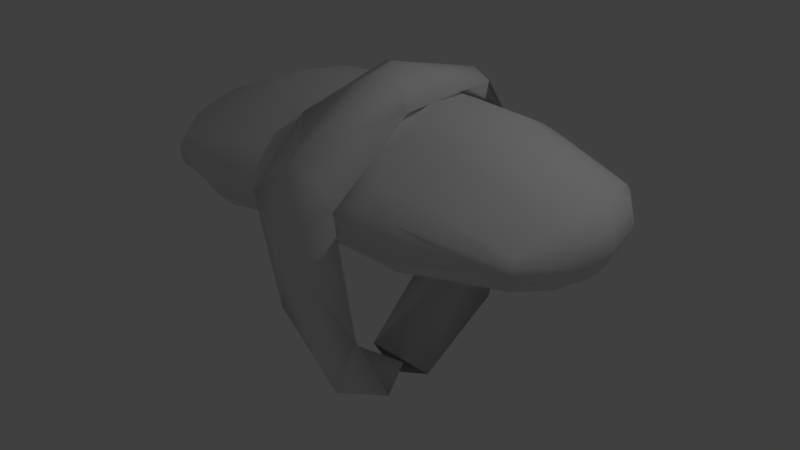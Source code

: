 # Source: nigiri.blend  (saved by Blender 2.79.0; exported with 4.5.12 LTS)
import bpy
from mathutils import Matrix  # noqa: F401  (used for matrix-valued properties, if any)

bpy.ops.wm.read_factory_settings(use_empty=True)
scene = bpy.context.scene
scene.name = 'Scene'

# ---- collections
col_collection_1 = bpy.data.collections.new('Collection 1'); scene.collection.children.link(col_collection_1)

# ---- world
world_world = bpy.data.worlds.new('World'); scene.world = world_world
world_world.color = (0.05088, 0.05088, 0.05088)
world_world.use_sun_shadow = False
world_world.sun_shadow_jitter_overblur = 0.0
world_world.cycles.sampling_method = 'MANUAL'

# ---- lights
light_lamp = bpy.data.lights.new('Lamp', 'POINT')
light_lamp.transmission_factor = 0.0
light_lamp.cutoff_distance = 30.0
light_lamp.energy = 100.0
light_lamp.shadow_buffer_clip_start = 1.001
light_lamp.shadow_soft_size = 0.1
light_lamp.shadow_maximum_resolution = 0.006
light_lamp.use_absolute_resolution = True

# ---- meshes
me_cunurbspath = bpy.data.meshes.new('CUNurbsPath')
me_cunurbspath.from_pydata([(-1.439, 0.9461, -1.711), (-0.6691, 0.9707, -1.815), (-1.18, 1.022, -2.031), (-1.18, 1.944, -1.191), (-1.713, 2.075, -1.333), (-0.6505, 2.067, -1.299), (-1.18, 2.522, -1.108), (-0.6632, 2.752, 0.1931), (-1.18, 2.516, 0.5324), (-1.689, 2.711, 0.055), (-1.18, 2.885, 0.3611), (-1.702, 2.4, 0.974), (-1.18, 2.365, 1.283), (-0.6628, 1.934, 1.356), (-1.18, 1.448, 1.274), (-1.697, 1.491, 1.465), (-1.18, 1.012, 1.693), (-0.6649, 0.6028, 1.388), (-1.18, 0.2585, 1.066), (-1.695, 0.2234, 1.258), (-1.18, -0.3984, 1.104), (-0.6581, -0.481, 0.7431), (-1.701, -0.4889, 0.658), (-1.18, -0.2954, 0.5802), (-1.18, -0.6956, 0.3414), (-1.18, 0.2465, -1.472), (-0.6634, -0.1967, -0.7996), (-1.696, -0.1967, -0.7996), (-1.18, 0.0389, -1.787), (-0.6564, 0.293, -1.726), (-1.703, 0.293, -1.726), (-1.18, 0.9119, -1.999), (-0.9218, 0.8567, -1.707), (-1.695, 0.8747, -1.801)], [], [(1, 3, 0), (4, 2, 0), (2, 5, 1), (7, 3, 5), (10, 7, 6), (9, 10, 6), (9, 4, 3, 8), (11, 10, 9), (12, 7, 10), (11, 12, 10), (13, 8, 7), (16, 13, 12), (15, 16, 12), (17, 14, 13), (20, 21, 17), (22, 20, 19), (23, 22, 18), (21, 23, 18), (28, 29, 26), (30, 28, 27), (31, 29, 28), (30, 31, 28), (32, 25, 29), (3, 4, 0), (1, 5, 3), (2, 6, 5), (4, 6, 2), (6, 7, 5), (15, 11, 8, 14), (7, 8, 3), (4, 9, 6), (8, 11, 9), (12, 13, 7), (19, 15, 14, 18), (13, 14, 8), (11, 15, 12), (16, 17, 13), (27, 22, 23, 25), (17, 18, 14), (15, 19, 16), (16, 20, 17), (19, 20, 16), (17, 21, 18), (18, 22, 19), (20, 24, 21), (22, 24, 20), (23, 21, 26, 25), (33, 30, 25, 32), (24, 26, 21), (22, 27, 24), (24, 28, 26), (27, 28, 24), (25, 30, 27), (26, 29, 25), (31, 32, 29), (30, 33, 31)])
me_cunurbspath.polygons.foreach_set('use_smooth', [True] * 56)
_uv = me_cunurbspath.uv_layers.new(name='UVMap')
_uv.uv.foreach_set('vector', [0.003627, 0.1266, 0.03748, 0.3284, 3.321e-05, 0.1403, 0.03194, 0.3368, 3.321e-05, 3.321e-05, 3.321e-05, 0.1403, 3.321e-05, 3.321e-05, 0.0397, 0.3272, 0.003627, 0.1266, 0.06469, 0.6233, 0.03748, 0.3284, 0.0397, 0.3272, 0.06183, 0.6452, 0.06469, 0.6233, 0.04415, 0.4153, 0.07045, 0.6044, 0.06183, 0.6452, 0.04415, 0.4153, 0.07045, 0.6044, 0.03194, 0.3368, 0.03748, 0.3284, 0.08222, 0.6796, 0.08366, 0.7377, 0.06183, 0.6452, 0.07045, 0.6044, 0.07739, 0.7701, 0.06469, 0.6233, 0.06183, 0.6452, 0.08366, 0.7377, 0.07739, 0.7701, 0.06183, 0.6452, 0.09408, 0.8268, 0.08222, 0.6796, 0.06469, 0.6233, 0.1103, 1.0, 0.09408, 0.8268, 0.07739, 0.7701, 0.09438, 0.8897, 0.1103, 1.0, 0.07739, 0.7701, 0.1031, 0.9583, 0.09544, 0.8712, 0.09408, 0.8268, 0.105, 0.953, 0.1044, 0.9537, 0.1031, 0.9583, 0.1046, 0.9543, 0.105, 0.953, 0.1077, 0.9595, 0.1042, 0.954, 0.1046, 0.9543, 0.1027, 0.9542, 0.1044, 0.9537, 0.1042, 0.954, 0.1027, 0.9542, 0.1044, 0.954, 0.1044, 0.954, 0.1044, 0.954, 0.1044, 0.954, 0.1044, 0.954, 0.1044, 0.954, 0.1044, 0.954, 0.1044, 0.954, 0.1044, 0.954, 0.1044, 0.954, 0.1044, 0.954, 0.1044, 0.954, 0.1044, 0.954, 0.1044, 0.954, 0.1044, 0.954, 0.03748, 0.3284, 0.03194, 0.3368, 3.321e-05, 0.1403, 0.003627, 0.1266, 0.0397, 0.3272, 0.03748, 0.3284, 3.321e-05, 3.321e-05, 0.04415, 0.4153, 0.0397, 0.3272, 0.03194, 0.3368, 0.04415, 0.4153, 3.321e-05, 3.321e-05, 0.04415, 0.4153, 0.06469, 0.6233, 0.0397, 0.3272, 0.09438, 0.8897, 0.08366, 0.7377, 0.08222, 0.6796, 0.09544, 0.8712, 0.06469, 0.6233, 0.08222, 0.6796, 0.03748, 0.3284, 0.03194, 0.3368, 0.07045, 0.6044, 0.04415, 0.4153, 0.08222, 0.6796, 0.08366, 0.7377, 0.07045, 0.6044, 0.07739, 0.7701, 0.09408, 0.8268, 0.06469, 0.6233, 0.1077, 0.9595, 0.09438, 0.8897, 0.09544, 0.8712, 0.1027, 0.9542, 0.09408, 0.8268, 0.09544, 0.8712, 0.08222, 0.6796, 0.08366, 0.7377, 0.09438, 0.8897, 0.07739, 0.7701, 0.1103, 1.0, 0.1031, 0.9583, 0.09408, 0.8268, 0.1044, 0.954, 0.1046, 0.9543, 0.1042, 0.954, 0.1044, 0.954, 0.1031, 0.9583, 0.1027, 0.9542, 0.09544, 0.8712, 0.09438, 0.8897, 0.1077, 0.9595, 0.1103, 1.0, 0.1103, 1.0, 0.105, 0.953, 0.1031, 0.9583, 0.1077, 0.9595, 0.105, 0.953, 0.1103, 1.0, 0.1031, 0.9583, 0.1044, 0.9537, 0.1027, 0.9542, 0.1027, 0.9542, 0.1046, 0.9543, 0.1077, 0.9595, 0.105, 0.953, 0.1045, 0.9539, 0.1044, 0.9537, 0.1046, 0.9543, 0.1045, 0.9539, 0.105, 0.953, 0.1042, 0.954, 0.1044, 0.9537, 0.1044, 0.954, 0.1044, 0.954, 0.1044, 0.954, 0.1044, 0.954, 0.1044, 0.954, 0.1044, 0.954, 0.1045, 0.9539, 0.1044, 0.954, 0.1044, 0.9537, 0.1046, 0.9543, 0.1044, 0.954, 0.1045, 0.9539, 0.1045, 0.9539, 0.1044, 0.954, 0.1044, 0.954, 0.1044, 0.954, 0.1044, 0.954, 0.1045, 0.9539, 0.1044, 0.954, 0.1044, 0.954, 0.1044, 0.954, 0.1044, 0.954, 0.1044, 0.954, 0.1044, 0.954, 0.1044, 0.954, 0.1044, 0.954, 0.1044, 0.954, 0.1044, 0.954, 0.1044, 0.954, 0.1044, 0.954])
me_cunurbspath.use_remesh_preserve_volume = False
me_cunurbspath.use_remesh_preserve_attributes = False
me_cunurbspath.use_mirror_vertex_groups = False
me_cunurbspath.auto_texspace = False
me_cunurbspath.update()
me_cube = bpy.data.meshes.new('Cube')
me_cube.from_pydata([(-2.094, -1.0, 0.8118), (-2.094, -1.0, 1.146), (-2.094, 1.0, 0.8118), (-2.094, 1.0, 1.146), (2.205, -1.0, 0.8118), (2.205, -1.0, 1.146), (2.205, 1.0, 0.8118), (2.205, 1.0, 1.146), (-2.319, 0.0, 0.5871), (-2.131, -1.038, 0.9791), (-2.319, 0.0, 1.371), (-2.131, 1.038, 0.9791), (0.05584, 0.9944, 0.8904), (0.05584, 0.9944, 1.63), (2.243, 1.038, 0.9791), (2.43, 0.0, 0.5871), (2.43, 9.313e-10, 1.371), (2.243, -1.038, 0.9791), (0.05584, -0.9923, 0.8904), (0.05584, -0.9923, 1.458), (0.05584, -1.49e-08, 1.924), (0.05584, -1.453, 0.9791), (2.673, 4.441e-16, 0.9791), (0.05584, 1.455, 0.9791), (-2.561, 0.0, 0.9791), (-2.25, -0.5169, 0.6682), (-2.126, -1.033, 1.069), (-2.251, 0.524, 1.321), (-2.124, 1.029, 0.8907), (-1.014, 1.074, 0.7236), (1.154, 1.073, 1.492), (2.235, 1.029, 0.8907), (2.362, 0.5169, 0.6682), (2.358, -0.5219, 1.316), (2.236, -1.029, 0.8905), (1.126, -1.073, 0.7236), (-1.033, -1.066, 1.401), (-2.25, 0.5169, 0.6682), (-2.124, -1.029, 0.8905), (-2.246, -0.5219, 1.316), (-2.126, 1.033, 1.069), (1.126, 1.074, 0.7236), (-1.042, 1.073, 1.492), (2.237, 1.033, 1.069), (2.362, -0.5169, 0.6682), (2.362, 0.524, 1.321), (2.237, -1.033, 1.069), (-1.014, -1.073, 0.7236), (1.145, -1.066, 1.401), (0.05584, -0.5303, 1.764), (0.05584, 0.5215, 1.859), (1.289, -0.005457, 1.846), (-1.177, -0.005457, 1.846), (-1.078, -1.46, 0.9477), (1.19, -1.46, 0.9477), (0.05584, -1.234, 0.8739), (0.05584, -1.297, 1.29), (2.561, -0.5615, 0.9728), (2.562, 0.5618, 0.9708), (2.576, 5.006e-10, 0.768), (2.597, -0.0004453, 1.203), (1.189, 1.455, 0.9399), (-1.078, 1.455, 0.9399), (0.05584, 1.236, 0.878), (0.05584, 1.327, 1.377), (-2.45, 0.5618, 0.9708), (-2.449, -0.5615, 0.9728), (-2.464, -2.503e-10, 0.768), (-2.485, -0.0004453, 1.203), (-2.394, -0.5535, 1.181), (-2.373, -0.5445, 0.796), (-2.372, 0.5442, 0.7955), (-1.069, 1.353, 1.302), (-1.05, 1.291, 0.7707), (1.161, 1.291, 0.7707), (2.51, 0.5546, 1.182), (2.484, 0.5442, 0.7955), (2.484, -0.5445, 0.796), (1.175, -1.334, 1.263), (1.162, -1.295, 0.7689), (-1.05, -1.295, 0.7689), (-1.137, 0.5649, 1.753), (1.249, 0.5649, 1.753), (1.241, -0.5699, 1.697), (-1.129, -0.5699, 1.697), (-1.064, -1.334, 1.263), (2.505, -0.5535, 1.181), (1.181, 1.353, 1.302), (-2.398, 0.5546, 1.182)], [], [(88, 27, 3, 40), (87, 30, 7, 43), (86, 33, 5, 46), (85, 36, 1, 26), (84, 39, 1, 36), (83, 49, 19, 48), (82, 50, 20, 51), (81, 27, 10, 52), (80, 53, 9, 38), (79, 54, 21, 55), (78, 48, 19, 56), (77, 57, 17, 34), (76, 58, 22, 59), (75, 45, 16, 60), (74, 61, 14, 31), (73, 62, 23, 63), (72, 42, 13, 64), (71, 65, 11, 28), (70, 66, 24, 67), (69, 39, 10, 68), (66, 69, 68, 24), (9, 26, 69, 66), (26, 1, 39, 69), (25, 70, 67, 8), (0, 38, 70, 25), (38, 9, 66, 70), (37, 71, 28, 2), (8, 67, 71, 37), (67, 24, 65, 71), (62, 72, 64, 23), (11, 40, 72, 62), (40, 3, 42, 72), (29, 73, 63, 12), (2, 28, 73, 29), (28, 11, 62, 73), (41, 74, 31, 6), (12, 63, 74, 41), (63, 23, 61, 74), (58, 75, 60, 22), (14, 43, 75, 58), (43, 7, 45, 75), (32, 76, 59, 15), (6, 31, 76, 32), (31, 14, 58, 76), (44, 77, 34, 4), (15, 59, 77, 44), (59, 22, 57, 77), (54, 78, 56, 21), (17, 46, 78, 54), (46, 5, 48, 78), (35, 79, 55, 18), (4, 34, 79, 35), (34, 17, 54, 79), (47, 80, 38, 0), (18, 55, 80, 47), (55, 21, 53, 80), (50, 81, 52, 20), (13, 42, 81, 50), (42, 3, 27, 81), (45, 82, 51, 16), (7, 30, 82, 45), (30, 13, 50, 82), (33, 83, 48, 5), (16, 51, 83, 33), (51, 20, 49, 83), (49, 84, 36, 19), (20, 52, 84, 49), (52, 10, 39, 84), (53, 85, 26, 9), (21, 56, 85, 53), (56, 19, 36, 85), (57, 86, 46, 17), (22, 60, 86, 57), (60, 16, 33, 86), (61, 87, 43, 14), (23, 64, 87, 61), (64, 13, 30, 87), (65, 88, 40, 11), (24, 68, 88, 65), (68, 10, 27, 88)])
me_cube.polygons.foreach_set('use_smooth', [True] * 80)
_uv = me_cube.uv_layers.new(name='UVMap')
_uv.uv.foreach_set('vector', [0.1189, 0.3882, 0.1487, 0.3884, 0.1403, 0.4635, 0.1281, 0.4706, 0.6261, 0.6496, 0.6259, 0.5975, 0.7901, 0.6203, 0.7977, 0.6322, 0.8805, 0.4079, 0.8511, 0.4079, 0.859, 0.3334, 0.8711, 0.3262, 0.372, 0.1453, 0.3728, 0.1922, 0.2098, 0.1767, 0.2024, 0.1648, 0.3491, 0.2757, 0.1829, 0.2466, 0.2098, 0.1767, 0.3728, 0.1922, 0.6899, 0.3579, 0.52, 0.3149, 0.5406, 0.2294, 0.7069, 0.2729, 0.6499, 0.5167, 0.4819, 0.4726, 0.5004, 0.3961, 0.6722, 0.4385, 0.3123, 0.4352, 0.1487, 0.3884, 0.1607, 0.3162, 0.3281, 0.3554, 0.3599, 0.04621, 0.3666, 0.09059, 0.1944, 0.152, 0.1861, 0.1385, 0.785, 0.1488, 0.7588, 0.1852, 0.5708, 0.1042, 0.5825, 0.05578, 0.7291, 0.2315, 0.7069, 0.2729, 0.5406, 0.2294, 0.5548, 0.1707, 0.9491, 0.3989, 0.9152, 0.4057, 0.884, 0.3184, 0.8975, 0.3102, 0.9007, 0.6023, 0.8735, 0.581, 0.9077, 0.4964, 0.9508, 0.5067, 0.8434, 0.5631, 0.8169, 0.5497, 0.8391, 0.4799, 0.8722, 0.4879, 0.6398, 0.7543, 0.6324, 0.7107, 0.8058, 0.6451, 0.8143, 0.6586, 0.2129, 0.6512, 0.2394, 0.6158, 0.427, 0.7003, 0.4153, 0.7484, 0.2729, 0.5644, 0.2968, 0.5181, 0.4626, 0.5528, 0.4461, 0.621, 0.05006, 0.3969, 0.08396, 0.3904, 0.115, 0.4784, 0.1013, 0.4865, 0.09983, 0.1939, 0.1269, 0.2154, 0.09217, 0.2996, 0.04914, 0.289, 0.1568, 0.2332, 0.1829, 0.2466, 0.1607, 0.3162, 0.1277, 0.3082, 0.1269, 0.2154, 0.1568, 0.2332, 0.1277, 0.3082, 0.09217, 0.2996, 0.1944, 0.152, 0.2024, 0.1648, 0.1568, 0.2332, 0.1269, 0.2154, 0.2024, 0.1648, 0.2098, 0.1767, 0.1829, 0.2466, 0.1568, 0.2332, 0.07006, 0.1678, 0.09983, 0.1939, 0.04914, 0.289, 8.942e-05, 0.277, 0.1785, 0.1236, 0.1861, 0.1385, 0.09983, 0.1939, 0.07006, 0.1678, 0.1861, 0.1385, 0.1944, 0.152, 0.1269, 0.2154, 0.09983, 0.1939, 0.01165, 0.4063, 0.05006, 0.3969, 0.1013, 0.4865, 0.08753, 0.4962, 8.942e-05, 0.277, 0.04914, 0.289, 0.05006, 0.3969, 0.01165, 0.4063, 0.04914, 0.289, 0.09217, 0.2996, 0.08396, 0.3904, 0.05006, 0.3969, 0.2394, 0.6158, 0.2729, 0.5644, 0.4461, 0.621, 0.427, 0.7003, 0.115, 0.4784, 0.1281, 0.4706, 0.2729, 0.5644, 0.2394, 0.6158, 0.1281, 0.4706, 0.1403, 0.4635, 0.2968, 0.5181, 0.2729, 0.5644, 0.1859, 0.6886, 0.2129, 0.6512, 0.4153, 0.7484, 0.4029, 0.7998, 0.08753, 0.4962, 0.1013, 0.4865, 0.2129, 0.6512, 0.1859, 0.6886, 0.1013, 0.4865, 0.115, 0.4784, 0.2394, 0.6158, 0.2129, 0.6512, 0.6468, 0.7998, 0.6398, 0.7543, 0.8143, 0.6586, 0.8221, 0.6735, 0.4029, 0.7998, 0.4153, 0.7484, 0.6398, 0.7543, 0.6468, 0.7998, 0.4153, 0.7484, 0.427, 0.7003, 0.6324, 0.7107, 0.6398, 0.7543, 0.8735, 0.581, 0.8434, 0.5631, 0.8722, 0.4879, 0.9077, 0.4964, 0.8058, 0.6451, 0.7977, 0.6322, 0.8434, 0.5631, 0.8735, 0.581, 0.7977, 0.6322, 0.7901, 0.6203, 0.8169, 0.5497, 0.8434, 0.5631, 0.9306, 0.6281, 0.9007, 0.6023, 0.9508, 0.5067, 0.9999, 0.5184, 0.8221, 0.6735, 0.8143, 0.6586, 0.9007, 0.6023, 0.9306, 0.6281, 0.8143, 0.6586, 0.8058, 0.6451, 0.8735, 0.581, 0.9007, 0.6023, 0.9875, 0.3893, 0.9491, 0.3989, 0.8975, 0.3102, 0.9111, 0.3004, 0.9999, 0.5184, 0.9508, 0.5067, 0.9491, 0.3989, 0.9875, 0.3893, 0.9508, 0.5067, 0.9077, 0.4964, 0.9152, 0.4057, 0.9491, 0.3989, 0.7588, 0.1852, 0.7291, 0.2315, 0.5548, 0.1707, 0.5708, 0.1042, 0.884, 0.3184, 0.8711, 0.3262, 0.7291, 0.2315, 0.7588, 0.1852, 0.8711, 0.3262, 0.859, 0.3334, 0.7069, 0.2729, 0.7291, 0.2315, 0.8117, 0.1107, 0.785, 0.1488, 0.5825, 0.05578, 0.5949, 0.004567, 0.9111, 0.3004, 0.8975, 0.3102, 0.785, 0.1488, 0.8117, 0.1107, 0.8975, 0.3102, 0.884, 0.3184, 0.7588, 0.1852, 0.785, 0.1488, 0.3536, 8.942e-05, 0.3599, 0.04621, 0.1861, 0.1385, 0.1785, 0.1236, 0.5949, 0.004567, 0.5825, 0.05578, 0.3599, 0.04621, 0.3536, 8.942e-05, 0.5825, 0.05578, 0.5708, 0.1042, 0.3666, 0.09059, 0.3599, 0.04621, 0.4819, 0.4726, 0.3123, 0.4352, 0.3281, 0.3554, 0.5004, 0.3961, 0.4626, 0.5528, 0.2968, 0.5181, 0.3123, 0.4352, 0.4819, 0.4726, 0.2968, 0.5181, 0.1403, 0.4635, 0.1487, 0.3884, 0.3123, 0.4352, 0.8169, 0.5497, 0.6499, 0.5167, 0.6722, 0.4385, 0.8391, 0.4799, 0.7901, 0.6203, 0.6259, 0.5975, 0.6499, 0.5167, 0.8169, 0.5497, 0.6259, 0.5975, 0.4626, 0.5528, 0.4819, 0.4726, 0.6499, 0.5167, 0.8511, 0.4079, 0.6899, 0.3579, 0.7069, 0.2729, 0.859, 0.3334, 0.8391, 0.4799, 0.6722, 0.4385, 0.6899, 0.3579, 0.8511, 0.4079, 0.6722, 0.4385, 0.5004, 0.3961, 0.52, 0.3149, 0.6899, 0.3579, 0.52, 0.3149, 0.3491, 0.2757, 0.3728, 0.1922, 0.5406, 0.2294, 0.5004, 0.3961, 0.3281, 0.3554, 0.3491, 0.2757, 0.52, 0.3149, 0.3281, 0.3554, 0.1607, 0.3162, 0.1829, 0.2466, 0.3491, 0.2757, 0.3666, 0.09059, 0.372, 0.1453, 0.2024, 0.1648, 0.1944, 0.152, 0.5708, 0.1042, 0.5548, 0.1707, 0.372, 0.1453, 0.3666, 0.09059, 0.5548, 0.1707, 0.5406, 0.2294, 0.3728, 0.1922, 0.372, 0.1453, 0.9152, 0.4057, 0.8805, 0.4079, 0.8711, 0.3262, 0.884, 0.3184, 0.9077, 0.4964, 0.8722, 0.4879, 0.8805, 0.4079, 0.9152, 0.4057, 0.8722, 0.4879, 0.8391, 0.4799, 0.8511, 0.4079, 0.8805, 0.4079, 0.6324, 0.7107, 0.6261, 0.6496, 0.7977, 0.6322, 0.8058, 0.6451, 0.427, 0.7003, 0.4461, 0.621, 0.6261, 0.6496, 0.6324, 0.7107, 0.4461, 0.621, 0.4626, 0.5528, 0.6259, 0.5975, 0.6261, 0.6496, 0.08396, 0.3904, 0.1189, 0.3882, 0.1281, 0.4706, 0.115, 0.4784, 0.09217, 0.2996, 0.1277, 0.3082, 0.1189, 0.3882, 0.08396, 0.3904, 0.1277, 0.3082, 0.1607, 0.3162, 0.1487, 0.3884, 0.1189, 0.3882])
me_cube.use_remesh_preserve_volume = False
me_cube.use_remesh_preserve_attributes = False
me_cube.use_mirror_vertex_groups = False
me_cube.update()
me_mesh = bpy.data.meshes.new('Mesh')
me_mesh.from_pydata([(1.8, 0.6, 0.9462), (1.8, 0.9462, 0.6), (2.2, 0.7251, 0.6), (2.2, 0.6, 0.7251), (2.316, 0.6, 0.6), (2.2, 0.9201, 0.2), (2.5, 0.6, 0.2), (2.2, 0.9201, -0.2), (2.5, 0.6, -0.2), (2.2, 0.7251, -0.6), (2.316, 0.6, -0.6), (2.2, 0.6, -0.7251), (1.8, 0.6, -0.9462), (1.8, 0.9462, -0.6), (1.8, 0.5042, -1.0), (2.07, 0.2, -1.0), (2.2, 0.2, -0.9201), (1.8, 0.2, -1.102), (1.8, -0.2, -1.102), (2.07, -0.2, -1.0), (1.8, -0.5042, -1.0), (1.8, -0.6, -0.9462), (2.2, -0.6, -0.7251), (2.2, -0.2, -0.9201), (1.8, -0.9462, -0.6), (2.2, -0.7251, -0.6), (1.8, -1.0, -0.5042), (2.07, -1.0, -0.2), (2.2, -0.9201, -0.2), (2.07, -1.0, 0.2), (2.2, -0.9201, 0.2), (1.8, -1.0, 0.5042), (1.8, -0.9462, 0.6), (2.2, -0.7251, 0.6), (1.8, -0.6, 0.9462), (2.2, -0.6, 0.7251), (2.316, -0.6, 0.6), (2.2, -0.2, 0.9201), (2.5, -0.2, 0.6), (2.6, -0.2, 0.3967), (2.6, -0.3967, 0.2), (2.5, -0.6, 0.2), (2.6, -0.3967, -0.2), (2.5, -0.6, -0.2), (2.6, -0.2, -0.3967), (2.5, -0.2, -0.6), (2.316, -0.6, -0.6), (2.6, 0.2, -0.3967), (2.5, 0.2, -0.6), (2.655, -0.2, -0.2), (2.655, 0.2, -0.2), (2.655, -0.2, 0.2), (2.655, 0.2, 0.2), (2.6, 0.2, 0.3967), (2.6, 0.3967, -0.2), (2.6, 0.3967, 0.2), (2.5, 0.2, 0.6), (2.2, 0.2, 0.9201), (2.07, -0.2, 1.0), (2.07, 0.2, 1.0), (1.8, -0.2, 1.102), (1.8, 0.2, 1.102), (1.8, 0.5042, 1.0), (1.8, -0.5042, 1.0), (1.4, -0.2, 1.133), (1.4, -0.565, 1.0), (1.0, -0.2, 1.118), (1.0, -0.536, 1.0), (1.0, -0.6, 0.9643), (1.4, -0.6, 0.9804), (1.4, -0.9804, 0.6), (1.0, -0.9643, 0.6), (1.0, -1.0, 0.536), (1.4, -1.0, 0.565), (1.4, -1.133, 0.2), (1.0, -1.118, 0.2), (1.0, -1.118, -0.2), (1.4, -1.133, -0.2), (1.0, -1.0, -0.536), (1.4, -1.0, -0.565), (1.4, -0.9804, -0.6), (1.0, -0.9643, -0.6), (0.6, -1.0, -0.5334), (0.6, -0.9629, -0.6), (0.6, -0.6, -0.9629), (1.0, -0.6, -0.9643), (1.0, -0.536, -1.0), (0.6, -0.5334, -1.0), (0.6, -0.2, -1.117), (1.0, -0.2, -1.118), (1.0, 0.2, -1.118), (0.6, 0.2, -1.117), (1.0, 0.536, -1.0), (0.6, 0.5334, -1.0), (0.6, 0.6, -0.9629), (1.0, 0.6, -0.9643), (1.0, 0.9643, -0.6), (0.6, 0.9629, -0.6), (1.4, 0.6, -0.9804), (1.4, 0.9804, -0.6), (1.0, 1.0, -0.536), (1.4, 1.0, -0.565), (1.4, 1.133, -0.2), (1.0, 1.118, -0.2), (1.4, 1.133, 0.2), (1.0, 1.118, 0.2), (1.8, 1.102, -0.2), (1.8, 1.102, 0.2), (2.07, 1.0, -0.2), (2.07, 1.0, 0.2), (1.8, 1.0, 0.5042), (1.8, 1.0, -0.5042), (0.6, 1.117, -0.2), (0.6, 1.117, 0.2), (0.6, 1.0, 0.5334), (1.0, 1.0, 0.536), (1.0, 0.9643, 0.6), (0.6, 0.9629, 0.6), (1.4, 1.0, 0.565), (1.4, 0.9804, 0.6), (1.0, 0.6, 0.9643), (1.4, 0.6, 0.9804), (1.4, 0.565, 1.0), (1.0, 0.536, 1.0), (0.6, 0.6, 0.9629), (0.6, 0.5334, 1.0), (0.6, 0.2, 1.117), (1.0, 0.2, 1.118), (0.6, -0.2, 1.117), (0.2, -0.2, 1.141), (0.2, 0.2, 1.141), (0.6, -0.5334, 1.0), (0.2, -0.5798, 1.0), (-0.2, -0.6, 1.06), (-0.2, -0.2, 1.2), (0.1318, -0.6, 1.0), (0.2, -0.6, 0.9888), (-0.2, -1.0, 0.6929), (-0.2, -0.6929, 1.0), (0.2, -0.9888, 0.6), (0.1318, -1.0, 0.6), (0.2, -1.0, 0.5798), (0.6, -0.9629, 0.6), (0.6, -1.0, 0.5334), (-0.2, -1.06, 0.6), (-0.6, -1.0, 0.7301), (-0.6, -1.084, 0.6), (-0.6, -1.223, 0.2), (-0.2, -1.2, 0.2), (-0.6, -1.223, -0.2), (-0.2, -1.2, -0.2), (-0.6, -1.084, -0.6), (-0.2, -1.06, -0.6), (-0.6, -1.0, -0.7301), (-0.2, -1.0, -0.6929), (-0.2, -0.6929, -1.0), (-0.6, -0.7301, -1.0), (-0.6, -0.6, -1.084), (-0.2, -0.6, -1.06), (-0.2, -0.2, -1.2), (-0.6, -0.2, -1.223), (-0.2, 0.2, -1.2), (-0.6, 0.2, -1.223), (-0.2, 0.6, -1.06), (-0.6, 0.6, -1.084), (-0.2, 0.6929, -1.0), (-0.6, 0.7301, -1.0), (-0.6, 1.0, -0.7301), (-0.2, 1.0, -0.6929), (-0.2, 1.06, -0.6), (-0.6, 1.084, -0.6), (-0.2, 1.2, -0.2), (-0.6, 1.223, -0.2), (-0.2, 1.2, 0.2), (-0.6, 1.223, 0.2), (-0.2, 1.06, 0.6), (-0.6, 1.084, 0.6), (-0.6, 1.0, 0.7301), (-0.2, 1.0, 0.6929), (0.1318, 1.0, 0.6), (0.2, 0.9888, 0.6), (0.2, 0.6, 0.9888), (0.1318, 0.6, 1.0), (-0.2, 0.6929, 1.0), (-0.2, 0.6, 1.06), (-0.6, 0.6, 1.084), (-0.6, 0.7301, 1.0), (-0.6, 0.2, 1.223), (-0.2, 0.2, 1.2), (-0.6, -0.2, 1.223), (-1.0, -0.2, 1.197), (-1.0, 0.2, 1.197), (-1.0, -0.6, 1.055), (-0.6, -0.6, 1.084), (-1.4, -0.2, 1.118), (-1.275, -0.6, 1.0), (-1.4, -0.5364, 1.0), (-1.4, -0.6, 0.9645), (-1.0, -0.6863, 1.0), (-1.0, -1.0, 0.6863), (-1.275, -1.0, 0.6), (-1.4, -0.9645, 0.6), (-1.4, -1.0, 0.5364), (-1.8, -0.9407, 0.2), (-1.8, -0.7508, 0.6), (-1.7, -1.0, 0.2), (-1.8, -0.9407, -0.2), (-1.7, -1.0, -0.2), (-1.8, -0.7508, -0.6), (-1.4, -1.0, -0.5364), (-1.4, -0.9645, -0.6), (-1.8, -0.6, -0.7508), (-1.4, -0.6, -0.9645), (-1.4, -0.5364, -1.0), (-1.7, -0.2, -1.0), (-1.8, -0.2, -0.9407), (-1.4, -0.2, -1.118), (-1.4, 0.2, -1.118), (-1.7, 0.2, -1.0), (-1.4, 0.5364, -1.0), (-1.8, 0.2, -0.9407), (-1.4, 0.6, -0.9645), (-1.8, 0.6, -0.7508), (-1.4, 0.9645, -0.6), (-1.8, 0.7508, -0.6), (-1.275, 0.6, -1.0), (-1.0, 0.6863, -1.0), (-1.0, 1.0, -0.6863), (-1.275, 1.0, -0.6), (-1.4, 1.0, -0.5364), (-1.0, 1.055, -0.6), (-1.0, 1.197, -0.2), (-1.4, 1.118, -0.2), (-1.0, 1.197, 0.2), (-1.4, 1.118, 0.2), (-1.4, 1.0, 0.5364), (-1.0, 1.055, 0.6), (-1.275, 1.0, 0.6), (-1.0, 1.0, 0.6863), (-1.4, 0.6, 0.9645), (-1.4, 0.9645, 0.6), (-1.0, 0.6863, 1.0), (-1.275, 0.6, 1.0), (-1.0, 0.6, 1.055), (-1.4, 0.2, 1.118), (-1.4, 0.5364, 1.0), (-1.7, 0.2, 1.0), (-1.7, -0.2, 1.0), (-1.8, -0.2, 0.9407), (-1.8, 0.2, 0.9407), (-2.13, -0.2, 0.6), (-2.13, 0.2, 0.6), (-2.2, -0.2, 0.4666), (-2.2, 0.2, 0.4666), (-2.2, 0.4666, 0.2), (-2.13, 0.6, 0.2), (-1.945, 0.6, 0.6), (-2.2, 0.4666, -0.2), (-2.13, 0.6, -0.2), (-2.2, 0.2, -0.4666), (-2.13, 0.2, -0.6), (-1.945, 0.6, -0.6), (-1.8, 0.9407, -0.2), (-2.2, -0.2, -0.4666), (-2.13, -0.2, -0.6), (-2.2, -0.4666, -0.2), (-2.13, -0.6, -0.2), (-1.945, -0.6, -0.6), (-2.2, -0.4666, 0.2), (-2.13, -0.6, 0.2), (-2.284, -0.2, -0.2), (-2.284, -0.2, 0.2), (-2.284, 0.2, -0.2), (-2.284, 0.2, 0.2), (-1.8, 0.9407, 0.2), (-1.7, 1.0, -0.2), (-1.7, 1.0, 0.2), (-1.8, 0.7508, 0.6), (-1.8, 0.6, 0.7508), (-1.945, -0.6, 0.6), (-1.8, -0.6, 0.7508), (-1.0, 0.6, -1.055), (-1.0, -0.2, -1.197), (-1.0, 0.2, -1.197), (-1.275, -0.6, -1.0), (-1.0, -0.6, -1.055), (-1.0, -0.6863, -1.0), (-1.275, -1.0, -0.6), (-1.0, -1.0, -0.6863), (-1.0, -1.055, -0.6), (-1.4, -1.118, -0.2), (-1.0, -1.197, -0.2), (-1.4, -1.118, 0.2), (-1.0, -1.197, 0.2), (-1.0, -1.055, 0.6), (-0.6, -0.7301, 1.0), (0.2, 1.0, 0.5798), (0.2, 0.5798, 1.0), (0.2, 1.141, -0.2), (0.2, 1.141, 0.2), (0.1318, 1.0, -0.6), (0.2, 1.0, -0.5798), (0.2, 0.9888, -0.6), (0.6, 1.0, -0.5334), (0.1318, 0.6, -1.0), (0.2, 0.6, -0.9888), (0.2, 0.5798, -1.0), (0.2, -0.2, -1.141), (0.2, 0.2, -1.141), (0.1318, -0.6, -1.0), (0.2, -0.5798, -1.0), (0.2, -0.6, -0.9888), (0.1318, -1.0, -0.6), (0.2, -1.141, -0.2), (0.2, -1.0, -0.5798), (0.2, -0.9888, -0.6), (0.6, -1.117, -0.2), (0.2, -1.141, 0.2), (0.6, -1.117, 0.2), (0.6, -0.6, 0.9629), (1.4, 0.565, -1.0), (1.4, 0.2, -1.133), (1.4, -0.2, -1.133), (1.4, -0.565, -1.0), (1.4, -0.6, -0.9804), (1.8, -1.102, -0.2), (1.8, -1.102, 0.2), (1.4, 0.2, 1.133)], [], [(0, 3, 2, 1), (4, 2, 3), (2, 4, 6, 5), (5, 6, 8, 7), (7, 8, 10, 9), (9, 10, 11), (13, 9, 11, 12), (16, 15, 14, 12), (11, 16, 12), (14, 15, 17), (17, 15, 19, 18), (19, 20, 18), (19, 23, 22, 21), (20, 19, 21), (22, 25, 24, 21), (25, 28, 27, 26), (24, 25, 26), (30, 29, 27, 28), (30, 33, 32, 31), (29, 30, 31), (32, 33, 35, 34), (33, 36, 35), (36, 38, 37, 35), (36, 41, 40, 39), (38, 36, 39), (40, 41, 43, 42), (43, 46, 45, 44), (42, 43, 44), (45, 48, 47, 44), (16, 48, 45, 23), (47, 50, 49, 44), (50, 52, 51, 49), (51, 52, 53, 39), (55, 52, 50, 54), (54, 50, 47), (49, 42, 44), (49, 51, 40, 42), (53, 56, 38, 39), (40, 51, 39), (38, 56, 57, 37), (57, 59, 58, 37), (58, 59, 61, 60), (59, 62, 61), (63, 58, 60), (65, 63, 60, 64), (67, 65, 64, 66), (69, 65, 67, 68), (71, 70, 69, 68), (73, 70, 71, 72), (75, 74, 73, 72), (77, 74, 75, 76), (79, 77, 76, 78), (81, 80, 79, 78), (83, 81, 78, 82), (85, 81, 83, 84), (87, 86, 85, 84), (89, 86, 87, 88), (91, 90, 89, 88), (93, 92, 90, 91), (95, 92, 93, 94), (97, 96, 95, 94), (96, 99, 98, 95), (101, 99, 96, 100), (103, 102, 101, 100), (105, 104, 102, 103), (104, 107, 106, 102), (107, 109, 108, 106), (109, 107, 110), (106, 108, 111), (113, 105, 103, 112), (115, 105, 113, 114), (117, 116, 115, 114), (116, 119, 118, 115), (121, 119, 116, 120), (123, 122, 121, 120), (122, 62, 0, 121), (125, 123, 120, 124), (127, 123, 125, 126), (66, 127, 126, 128), (128, 126, 130, 129), (132, 131, 128, 129), (132, 129, 134, 133), (135, 132, 133), (132, 135, 136), (136, 135, 138, 137), (140, 139, 136, 137), (139, 140, 141), (143, 142, 139, 141), (144, 140, 137), (146, 144, 137, 145), (148, 144, 146, 147), (150, 148, 147, 149), (152, 150, 149, 151), (154, 152, 151, 153), (156, 155, 154, 153), (158, 155, 156, 157), (160, 159, 158, 157), (162, 161, 159, 160), (164, 163, 161, 162), (166, 165, 163, 164), (168, 165, 166, 167), (170, 169, 168, 167), (172, 171, 169, 170), (174, 173, 171, 172), (176, 175, 173, 174), (178, 175, 176, 177), (179, 175, 178), (181, 180, 179, 178), (183, 182, 181, 178), (182, 183, 184), (184, 183, 186, 185), (188, 184, 185, 187), (134, 188, 187, 189), (189, 187, 191, 190), (193, 189, 190, 192), (195, 192, 190, 194), (196, 195, 194), (195, 196, 197), (199, 198, 195, 197), (201, 200, 199, 197), (200, 201, 202), (202, 201, 204, 203), (205, 202, 203), (207, 205, 203, 206), (209, 207, 206, 208), (210, 209, 208), (212, 210, 208, 211), (214, 213, 212, 211), (215, 214, 211), (213, 214, 216), (214, 218, 217, 216), (218, 219, 217), (221, 219, 218, 220), (222, 221, 220), (224, 223, 221, 222), (227, 226, 225, 221), (223, 228, 227, 221), (228, 223, 229), (231, 230, 228, 229), (232, 231, 229), (234, 233, 231, 232), (236, 233, 234, 235), (237, 236, 235), (236, 237, 238), (238, 237, 240, 239), (242, 241, 238, 239), (241, 242, 243), (243, 242, 245, 244), (191, 243, 244), (245, 246, 244), (244, 246, 247, 194), (247, 246, 249, 248), (249, 251, 250, 248), (250, 251, 253, 252), (256, 255, 254, 253), (251, 256, 253), (254, 255, 258, 257), (258, 261, 260, 259), (257, 258, 259), (261, 258, 262, 224), (259, 260, 264, 263), (264, 260, 220, 215), (267, 266, 265, 263), (264, 267, 263), (266, 269, 268, 265), (268, 271, 270, 265), (271, 268, 252), (271, 273, 272, 270), (265, 270, 263), (270, 272, 259, 263), (272, 257, 259), (258, 255, 274, 262), (274, 276, 275, 262), (272, 273, 254, 257), (255, 256, 277, 274), (277, 256, 278), (269, 279, 250, 252), (268, 269, 252), (253, 273, 271, 252), (278, 256, 251, 249), (248, 250, 279, 280), (279, 204, 280), (245, 242, 239), (240, 237, 235), (234, 276, 235), (275, 276, 234, 232), (275, 232, 229), (225, 226, 281), (228, 230, 227), (261, 224, 222), (225, 219, 221), (217, 283, 282, 216), (285, 284, 213, 216), (282, 285, 216), (286, 284, 285), (220, 218, 214, 215), (213, 284, 212), (267, 264, 215, 211), (288, 287, 210, 212), (284, 286, 288, 212), (289, 287, 288), (289, 291, 290, 209), (287, 289, 209), (291, 293, 292, 290), (290, 207, 209), (210, 287, 209), (206, 266, 267, 208), (292, 205, 207, 290), (203, 269, 266, 206), (205, 292, 202), (200, 294, 199), (145, 295, 198, 199), (204, 201, 197, 280), (195, 198, 192), (247, 196, 194), (190, 191, 244, 194), (185, 186, 241, 243), (179, 180, 296), (182, 297, 181), (177, 176, 236, 238), (173, 299, 298, 171), (233, 174, 172, 231), (298, 301, 300, 169), (171, 298, 169), (302, 300, 301), (298, 112, 303, 301), (231, 172, 170, 230), (305, 304, 165, 168), (300, 302, 305, 168), (306, 304, 305), (167, 166, 226, 227), (165, 304, 163), (226, 166, 164, 281), (161, 308, 307, 159), (283, 162, 160, 282), (307, 310, 309, 158), (159, 307, 158), (309, 310, 311), (282, 160, 157, 285), (309, 155, 158), (157, 156, 286, 285), (312, 152, 154), (153, 151, 289, 288), (314, 313, 150, 152), (312, 314, 152), (312, 315, 314), (82, 316, 313, 314), (316, 318, 317, 313), (151, 149, 291, 289), (313, 317, 148, 150), (149, 147, 293, 291), (294, 146, 145, 199), (139, 142, 319, 136), (137, 138, 295, 145), (295, 138, 133, 193), (133, 134, 189, 193), (129, 130, 188, 134), (297, 125, 124, 181), (119, 1, 110, 118), (180, 117, 114, 296), (299, 113, 112, 298), (102, 106, 111, 101), (112, 103, 100, 303), (302, 97, 94, 305), (98, 320, 92, 95), (94, 93, 306, 305), (92, 320, 321, 90), (90, 321, 322, 89), (308, 91, 88, 307), (322, 323, 86, 89), (88, 87, 310, 307), (86, 323, 324, 85), (310, 87, 84, 311), (315, 83, 82, 314), (26, 325, 77, 79), (78, 76, 316, 82), (325, 326, 74, 77), (76, 75, 318, 316), (318, 75, 72, 143), (72, 71, 142, 143), (142, 71, 68, 319), (64, 327, 127, 66), (131, 67, 66, 128), (60, 61, 327, 64), (70, 32, 34, 69), (326, 29, 31), (31, 32, 70, 73), (27, 29, 326, 325), (43, 41, 30, 28), (27, 325, 26), (46, 43, 28, 25), (80, 24, 26, 79), (23, 45, 46, 22), (323, 20, 21, 324), (18, 20, 323, 322), (321, 17, 18, 322), (19, 15, 16, 23), (12, 14, 320, 98), (99, 13, 12, 98), (10, 8, 54, 47), (48, 10, 47), (8, 6, 55, 54), (108, 109, 5, 7), (6, 4, 56, 53), (55, 6, 53), (56, 4, 3, 57), (2, 5, 109, 110), (1, 2, 110), (7, 9, 13, 111), (108, 7, 111), (0, 59, 57, 3), (62, 59, 0), (52, 55, 53), (11, 10, 48, 16), (37, 58, 63, 34), (35, 37, 34), (41, 36, 33, 30), (46, 25, 22), (0, 1, 119, 121), (110, 107, 104, 118), (111, 13, 99, 101), (61, 62, 122, 327), (34, 63, 65, 69), (21, 24, 80, 324), (304, 306, 308, 161), (163, 304, 161), (141, 140, 144, 148), (317, 141, 148), (179, 296, 299, 173), (175, 179, 173), (169, 300, 168), (297, 182, 184, 188), (130, 297, 188), (138, 135, 133), (311, 315, 312, 154), (155, 309, 311, 154), (241, 186, 177, 238), (281, 164, 162, 283), (147, 146, 294, 293), (239, 240, 277, 278), (240, 235, 276, 274), (277, 240, 274), (275, 229, 223, 224), (262, 275, 224), (245, 239, 278, 249), (246, 245, 249), (254, 273, 253), (260, 261, 222, 220), (196, 247, 248, 280), (197, 196, 280), (204, 279, 269, 203), (208, 267, 211), (120, 116, 117, 124), (118, 104, 105, 115), (100, 96, 97, 303), (327, 122, 123, 127), (320, 14, 17, 321), (68, 67, 131, 319), (74, 326, 31, 73), (324, 80, 81, 85), (124, 117, 180, 181), (114, 113, 299, 296), (303, 97, 302, 301), (126, 125, 297, 130), (306, 93, 91, 308), (319, 131, 132, 136), (317, 318, 143, 141), (84, 83, 315, 311), (186, 183, 178, 177), (236, 176, 174, 233), (230, 170, 167, 227), (187, 185, 243, 191), (225, 281, 283, 217), (219, 225, 217), (198, 295, 193, 192), (293, 294, 200, 202), (292, 293, 202), (286, 156, 153, 288)])
me_mesh.polygons.foreach_set('use_smooth', [True] * 378)
_uv = me_mesh.uv_layers.new(name='UVMap')
_uv.uv.foreach_set('vector', [0.0, 0.0, 1.0, 0.0, 1.0, 1.0, 0.0, 1.0, 0.0, 0.0, 1.0, 0.0, 1.0, 1.0, 0.0, 0.0, 1.0, 0.0, 1.0, 1.0, 0.0, 1.0, 0.0, 0.0, 1.0, 0.0, 1.0, 1.0, 0.0, 1.0, 0.0, 0.0, 1.0, 0.0, 1.0, 1.0, 0.0, 1.0, 0.0, 0.0, 1.0, 0.0, 1.0, 1.0, 0.0, 0.0, 1.0, 0.0, 1.0, 1.0, 0.0, 1.0, 0.0, 0.0, 1.0, 0.0, 1.0, 1.0, 0.0, 1.0, 0.0, 0.0, 1.0, 0.0, 1.0, 1.0, 0.0, 0.0, 1.0, 0.0, 1.0, 1.0, 0.0, 0.0, 1.0, 0.0, 1.0, 1.0, 0.0, 1.0, 0.0, 0.0, 1.0, 0.0, 1.0, 1.0, 0.0, 0.0, 1.0, 0.0, 1.0, 1.0, 0.0, 1.0, 0.0, 0.0, 1.0, 0.0, 1.0, 1.0, 0.0, 0.0, 1.0, 0.0, 1.0, 1.0, 0.0, 1.0, 0.0, 0.0, 1.0, 0.0, 1.0, 1.0, 0.0, 1.0, 0.0, 0.0, 1.0, 0.0, 1.0, 1.0, 0.0, 0.0, 1.0, 0.0, 1.0, 1.0, 0.0, 1.0, 0.0, 0.0, 1.0, 0.0, 1.0, 1.0, 0.0, 1.0, 0.0, 0.0, 1.0, 0.0, 1.0, 1.0, 0.0, 0.0, 1.0, 0.0, 1.0, 1.0, 0.0, 1.0, 0.0, 0.0, 1.0, 0.0, 1.0, 1.0, 0.0, 0.0, 1.0, 0.0, 1.0, 1.0, 0.0, 1.0, 0.0, 0.0, 1.0, 0.0, 1.0, 1.0, 0.0, 1.0, 0.0, 0.0, 1.0, 0.0, 1.0, 1.0, 0.0, 0.0, 1.0, 0.0, 1.0, 1.0, 0.0, 1.0, 0.0, 0.0, 1.0, 0.0, 1.0, 1.0, 0.0, 1.0, 0.0, 0.0, 1.0, 0.0, 1.0, 1.0, 0.0, 0.0, 1.0, 0.0, 1.0, 1.0, 0.0, 1.0, 0.0, 0.0, 1.0, 0.0, 1.0, 1.0, 0.0, 1.0, 0.0, 0.0, 1.0, 0.0, 1.0, 1.0, 0.0, 1.0, 0.0, 0.0, 1.0, 0.0, 1.0, 1.0, 0.0, 1.0, 0.0, 0.0, 1.0, 0.0, 1.0, 1.0, 0.0, 1.0, 0.0, 0.0, 1.0, 0.0, 1.0, 1.0, 0.0, 1.0, 0.0, 0.0, 1.0, 0.0, 1.0, 1.0, 0.0, 0.0, 1.0, 0.0, 1.0, 1.0, 0.0, 0.0, 1.0, 0.0, 1.0, 1.0, 0.0, 1.0, 0.0, 0.0, 1.0, 0.0, 1.0, 1.0, 0.0, 1.0, 0.0, 0.0, 1.0, 0.0, 1.0, 1.0, 0.0, 0.0, 1.0, 0.0, 1.0, 1.0, 0.0, 1.0, 0.0, 0.0, 1.0, 0.0, 1.0, 1.0, 0.0, 1.0, 0.0, 0.0, 1.0, 0.0, 1.0, 1.0, 0.0, 1.0, 0.0, 0.0, 1.0, 0.0, 1.0, 1.0, 0.0, 0.0, 1.0, 0.0, 1.0, 1.0, 0.0, 0.0, 1.0, 0.0, 1.0, 1.0, 0.0, 1.0, 0.0, 0.0, 1.0, 0.0, 1.0, 1.0, 0.0, 1.0, 0.0, 0.0, 1.0, 0.0, 1.0, 1.0, 0.0, 1.0, 0.0, 0.0, 1.0, 0.0, 1.0, 1.0, 0.0, 1.0, 0.0, 0.0, 1.0, 0.0, 1.0, 1.0, 0.0, 1.0, 0.0, 0.0, 1.0, 0.0, 1.0, 1.0, 0.0, 1.0, 0.0, 0.0, 1.0, 0.0, 1.0, 1.0, 0.0, 1.0, 0.0, 0.0, 1.0, 0.0, 1.0, 1.0, 0.0, 1.0, 0.0, 0.0, 1.0, 0.0, 1.0, 1.0, 0.0, 1.0, 0.0, 0.0, 1.0, 0.0, 1.0, 1.0, 0.0, 1.0, 0.0, 0.0, 1.0, 0.0, 1.0, 1.0, 0.0, 1.0, 0.0, 0.0, 1.0, 0.0, 1.0, 1.0, 0.0, 1.0, 0.0, 0.0, 1.0, 0.0, 1.0, 1.0, 0.0, 1.0, 0.0, 0.0, 1.0, 0.0, 1.0, 1.0, 0.0, 1.0, 0.0, 0.0, 1.0, 0.0, 1.0, 1.0, 0.0, 1.0, 0.0, 0.0, 1.0, 0.0, 1.0, 1.0, 0.0, 1.0, 0.0, 0.0, 1.0, 0.0, 1.0, 1.0, 0.0, 1.0, 0.0, 0.0, 1.0, 0.0, 1.0, 1.0, 0.0, 1.0, 0.0, 0.0, 1.0, 0.0, 1.0, 1.0, 0.0, 1.0, 0.0, 0.0, 1.0, 0.0, 1.0, 1.0, 0.0, 1.0, 0.0, 0.0, 1.0, 0.0, 1.0, 1.0, 0.0, 1.0, 0.0, 0.0, 1.0, 0.0, 1.0, 1.0, 0.0, 1.0, 0.0, 0.0, 1.0, 0.0, 1.0, 1.0, 0.0, 1.0, 0.0, 0.0, 1.0, 0.0, 1.0, 1.0, 0.0, 0.0, 1.0, 0.0, 1.0, 1.0, 0.0, 0.0, 1.0, 0.0, 1.0, 1.0, 0.0, 1.0, 0.0, 0.0, 1.0, 0.0, 1.0, 1.0, 0.0, 1.0, 0.0, 0.0, 1.0, 0.0, 1.0, 1.0, 0.0, 1.0, 0.0, 0.0, 1.0, 0.0, 1.0, 1.0, 0.0, 1.0, 0.0, 0.0, 1.0, 0.0, 1.0, 1.0, 0.0, 1.0, 0.0, 0.0, 1.0, 0.0, 1.0, 1.0, 0.0, 1.0, 0.0, 0.0, 1.0, 0.0, 1.0, 1.0, 0.0, 1.0, 0.0, 0.0, 1.0, 0.0, 1.0, 1.0, 0.0, 1.0, 0.0, 0.0, 1.0, 0.0, 1.0, 1.0, 0.0, 1.0, 0.0, 0.0, 1.0, 0.0, 1.0, 1.0, 0.0, 1.0, 0.0, 0.0, 1.0, 0.0, 1.0, 1.0, 0.0, 1.0, 0.0, 0.0, 1.0, 0.0, 1.0, 1.0, 0.0, 1.0, 0.0, 0.0, 1.0, 0.0, 1.0, 1.0, 0.0, 1.0, 0.0, 0.0, 1.0, 0.0, 1.0, 1.0, 0.0, 0.0, 1.0, 0.0, 1.0, 1.0, 0.0, 0.0, 1.0, 0.0, 1.0, 1.0, 0.0, 1.0, 0.0, 0.0, 1.0, 0.0, 1.0, 1.0, 0.0, 1.0, 0.0, 0.0, 1.0, 0.0, 1.0, 1.0, 0.0, 0.0, 1.0, 0.0, 1.0, 1.0, 0.0, 1.0, 0.0, 0.0, 1.0, 0.0, 1.0, 1.0, 0.0, 0.0, 1.0, 0.0, 1.0, 1.0, 0.0, 1.0, 0.0, 0.0, 1.0, 0.0, 1.0, 1.0, 0.0, 1.0, 0.0, 0.0, 1.0, 0.0, 1.0, 1.0, 0.0, 1.0, 0.0, 0.0, 1.0, 0.0, 1.0, 1.0, 0.0, 1.0, 0.0, 0.0, 1.0, 0.0, 1.0, 1.0, 0.0, 1.0, 0.0, 0.0, 1.0, 0.0, 1.0, 1.0, 0.0, 1.0, 0.0, 0.0, 1.0, 0.0, 1.0, 1.0, 0.0, 1.0, 0.0, 0.0, 1.0, 0.0, 1.0, 1.0, 0.0, 1.0, 0.0, 0.0, 1.0, 0.0, 1.0, 1.0, 0.0, 1.0, 0.0, 0.0, 1.0, 0.0, 1.0, 1.0, 0.0, 1.0, 0.0, 0.0, 1.0, 0.0, 1.0, 1.0, 0.0, 1.0, 0.0, 0.0, 1.0, 0.0, 1.0, 1.0, 0.0, 1.0, 0.0, 0.0, 1.0, 0.0, 1.0, 1.0, 0.0, 1.0, 0.0, 0.0, 1.0, 0.0, 1.0, 1.0, 0.0, 1.0, 0.0, 0.0, 1.0, 0.0, 1.0, 1.0, 0.0, 1.0, 0.0, 0.0, 1.0, 0.0, 1.0, 1.0, 0.0, 1.0, 0.0, 0.0, 1.0, 0.0, 1.0, 1.0, 0.0, 1.0, 0.0, 0.0, 1.0, 0.0, 1.0, 1.0, 0.0, 0.0, 1.0, 0.0, 1.0, 1.0, 0.0, 1.0, 0.0, 0.0, 1.0, 0.0, 1.0, 1.0, 0.0, 1.0, 0.0, 0.0, 1.0, 0.0, 1.0, 1.0, 0.0, 0.0, 1.0, 0.0, 1.0, 1.0, 0.0, 1.0, 0.0, 0.0, 1.0, 0.0, 1.0, 1.0, 0.0, 1.0, 0.0, 0.0, 1.0, 0.0, 1.0, 1.0, 0.0, 1.0, 0.0, 0.0, 1.0, 0.0, 1.0, 1.0, 0.0, 1.0, 0.0, 0.0, 1.0, 0.0, 1.0, 1.0, 0.0, 1.0, 0.0, 0.0, 1.0, 0.0, 1.0, 1.0, 0.0, 1.0, 0.0, 0.0, 1.0, 0.0, 1.0, 1.0, 0.0, 0.0, 1.0, 0.0, 1.0, 1.0, 0.0, 0.0, 1.0, 0.0, 1.0, 1.0, 0.0, 1.0, 0.0, 0.0, 1.0, 0.0, 1.0, 1.0, 0.0, 1.0, 0.0, 0.0, 1.0, 0.0, 1.0, 1.0, 0.0, 0.0, 1.0, 0.0, 1.0, 1.0, 0.0, 1.0, 0.0, 0.0, 1.0, 0.0, 1.0, 1.0, 0.0, 0.0, 1.0, 0.0, 1.0, 1.0, 0.0, 1.0, 0.0, 0.0, 1.0, 0.0, 1.0, 1.0, 0.0, 1.0, 0.0, 0.0, 1.0, 0.0, 1.0, 1.0, 0.0, 0.0, 1.0, 0.0, 1.0, 1.0, 0.0, 1.0, 0.0, 0.0, 1.0, 0.0, 1.0, 1.0, 0.0, 1.0, 0.0, 0.0, 1.0, 0.0, 1.0, 1.0, 0.0, 0.0, 1.0, 0.0, 1.0, 1.0, 0.0, 0.0, 1.0, 0.0, 1.0, 1.0, 0.0, 1.0, 0.0, 0.0, 1.0, 0.0, 1.0, 1.0, 0.0, 0.0, 1.0, 0.0, 1.0, 1.0, 0.0, 1.0, 0.0, 0.0, 1.0, 0.0, 1.0, 1.0, 0.0, 0.0, 1.0, 0.0, 1.0, 1.0, 0.0, 1.0, 0.0, 0.0, 1.0, 0.0, 1.0, 1.0, 0.0, 1.0, 0.0, 0.0, 1.0, 0.0, 1.0, 1.0, 0.0, 1.0, 0.0, 0.0, 1.0, 0.0, 1.0, 1.0, 0.0, 0.0, 1.0, 0.0, 1.0, 1.0, 0.0, 1.0, 0.0, 0.0, 1.0, 0.0, 1.0, 1.0, 0.0, 0.0, 1.0, 0.0, 1.0, 1.0, 0.0, 1.0, 0.0, 0.0, 1.0, 0.0, 1.0, 1.0, 0.0, 1.0, 0.0, 0.0, 1.0, 0.0, 1.0, 1.0, 0.0, 0.0, 1.0, 0.0, 1.0, 1.0, 0.0, 0.0, 1.0, 0.0, 1.0, 1.0, 0.0, 1.0, 0.0, 0.0, 1.0, 0.0, 1.0, 1.0, 0.0, 1.0, 0.0, 0.0, 1.0, 0.0, 1.0, 1.0, 0.0, 0.0, 1.0, 0.0, 1.0, 1.0, 0.0, 1.0, 0.0, 0.0, 1.0, 0.0, 1.0, 1.0, 0.0, 0.0, 1.0, 0.0, 1.0, 1.0, 0.0, 0.0, 1.0, 0.0, 1.0, 1.0, 0.0, 1.0, 0.0, 0.0, 1.0, 0.0, 1.0, 1.0, 0.0, 1.0, 0.0, 0.0, 1.0, 0.0, 1.0, 1.0, 0.0, 1.0, 0.0, 0.0, 1.0, 0.0, 1.0, 1.0, 0.0, 1.0, 0.0, 0.0, 1.0, 0.0, 1.0, 1.0, 0.0, 1.0, 0.0, 0.0, 1.0, 0.0, 1.0, 1.0, 0.0, 0.0, 1.0, 0.0, 1.0, 1.0, 0.0, 1.0, 0.0, 0.0, 1.0, 0.0, 1.0, 1.0, 0.0, 1.0, 0.0, 0.0, 1.0, 0.0, 1.0, 1.0, 0.0, 0.0, 1.0, 0.0, 1.0, 1.0, 0.0, 1.0, 0.0, 0.0, 1.0, 0.0, 1.0, 1.0, 0.0, 1.0, 0.0, 0.0, 1.0, 0.0, 1.0, 1.0, 0.0, 1.0, 0.0, 0.0, 1.0, 0.0, 1.0, 1.0, 0.0, 1.0, 0.0, 0.0, 1.0, 0.0, 1.0, 1.0, 0.0, 0.0, 1.0, 0.0, 1.0, 1.0, 0.0, 1.0, 0.0, 0.0, 1.0, 0.0, 1.0, 1.0, 0.0, 1.0, 0.0, 0.0, 1.0, 0.0, 1.0, 1.0, 0.0, 0.0, 1.0, 0.0, 1.0, 1.0, 0.0, 1.0, 0.0, 0.0, 1.0, 0.0, 1.0, 1.0, 0.0, 0.0, 1.0, 0.0, 1.0, 1.0, 0.0, 1.0, 0.0, 0.0, 1.0, 0.0, 1.0, 1.0, 0.0, 0.0, 1.0, 0.0, 1.0, 1.0, 0.0, 1.0, 0.0, 0.0, 1.0, 0.0, 1.0, 1.0, 0.0, 1.0, 0.0, 0.0, 1.0, 0.0, 1.0, 1.0, 0.0, 1.0, 0.0, 0.0, 1.0, 0.0, 1.0, 1.0, 0.0, 1.0, 0.0, 0.0, 1.0, 0.0, 1.0, 1.0, 0.0, 0.0, 1.0, 0.0, 1.0, 1.0, 0.0, 1.0, 0.0, 0.0, 1.0, 0.0, 1.0, 1.0, 0.0, 0.0, 1.0, 0.0, 1.0, 1.0, 0.0, 1.0, 0.0, 0.0, 1.0, 0.0, 1.0, 1.0, 0.0, 1.0, 0.0, 0.0, 1.0, 0.0, 1.0, 1.0, 0.0, 1.0, 0.0, 0.0, 1.0, 0.0, 1.0, 1.0, 0.0, 0.0, 1.0, 0.0, 1.0, 1.0, 0.0, 0.0, 1.0, 0.0, 1.0, 1.0, 0.0, 0.0, 1.0, 0.0, 1.0, 1.0, 0.0, 0.0, 1.0, 0.0, 1.0, 1.0, 0.0, 1.0, 0.0, 0.0, 1.0, 0.0, 1.0, 1.0, 0.0, 0.0, 1.0, 0.0, 1.0, 1.0, 0.0, 0.0, 1.0, 0.0, 1.0, 1.0, 0.0, 0.0, 1.0, 0.0, 1.0, 1.0, 0.0, 0.0, 1.0, 0.0, 1.0, 1.0, 0.0, 0.0, 1.0, 0.0, 1.0, 1.0, 0.0, 1.0, 0.0, 0.0, 1.0, 0.0, 1.0, 1.0, 0.0, 1.0, 0.0, 0.0, 1.0, 0.0, 1.0, 1.0, 0.0, 0.0, 1.0, 0.0, 1.0, 1.0, 0.0, 0.0, 1.0, 0.0, 1.0, 1.0, 0.0, 1.0, 0.0, 0.0, 1.0, 0.0, 1.0, 1.0, 0.0, 0.0, 1.0, 0.0, 1.0, 1.0, 0.0, 1.0, 0.0, 0.0, 1.0, 0.0, 1.0, 1.0, 0.0, 1.0, 0.0, 0.0, 1.0, 0.0, 1.0, 1.0, 0.0, 1.0, 0.0, 0.0, 1.0, 0.0, 1.0, 1.0, 0.0, 0.0, 1.0, 0.0, 1.0, 1.0, 0.0, 1.0, 0.0, 0.0, 1.0, 0.0, 1.0, 1.0, 0.0, 0.0, 1.0, 0.0, 1.0, 1.0, 0.0, 1.0, 0.0, 0.0, 1.0, 0.0, 1.0, 1.0, 0.0, 0.0, 1.0, 0.0, 1.0, 1.0, 0.0, 0.0, 1.0, 0.0, 1.0, 1.0, 0.0, 1.0, 0.0, 0.0, 1.0, 0.0, 1.0, 1.0, 0.0, 1.0, 0.0, 0.0, 1.0, 0.0, 1.0, 1.0, 0.0, 1.0, 0.0, 0.0, 1.0, 0.0, 1.0, 1.0, 0.0, 0.0, 1.0, 0.0, 1.0, 1.0, 0.0, 0.0, 1.0, 0.0, 1.0, 1.0, 0.0, 1.0, 0.0, 0.0, 1.0, 0.0, 1.0, 1.0, 0.0, 1.0, 0.0, 0.0, 1.0, 0.0, 1.0, 1.0, 0.0, 0.0, 1.0, 0.0, 1.0, 1.0, 0.0, 0.0, 1.0, 0.0, 1.0, 1.0, 0.0, 1.0, 0.0, 0.0, 1.0, 0.0, 1.0, 1.0, 0.0, 1.0, 0.0, 0.0, 1.0, 0.0, 1.0, 1.0, 0.0, 0.0, 1.0, 0.0, 1.0, 1.0, 0.0, 0.0, 1.0, 0.0, 1.0, 1.0, 0.0, 1.0, 0.0, 0.0, 1.0, 0.0, 1.0, 1.0, 0.0, 1.0, 0.0, 0.0, 1.0, 0.0, 1.0, 1.0, 0.0, 1.0, 0.0, 0.0, 1.0, 0.0, 1.0, 1.0, 0.0, 1.0, 0.0, 0.0, 1.0, 0.0, 1.0, 1.0, 0.0, 0.0, 1.0, 0.0, 1.0, 1.0, 0.0, 0.0, 1.0, 0.0, 1.0, 1.0, 0.0, 1.0, 0.0, 0.0, 1.0, 0.0, 1.0, 1.0, 0.0, 1.0, 0.0, 0.0, 1.0, 0.0, 1.0, 1.0, 0.0, 1.0, 0.0, 0.0, 1.0, 0.0, 1.0, 1.0, 0.0, 1.0, 0.0, 0.0, 1.0, 0.0, 1.0, 1.0, 0.0, 0.0, 1.0, 0.0, 1.0, 1.0, 0.0, 1.0, 0.0, 0.0, 1.0, 0.0, 1.0, 1.0, 0.0, 0.0, 1.0, 0.0, 1.0, 1.0, 0.0, 1.0, 0.0, 0.0, 1.0, 0.0, 1.0, 1.0, 0.0, 1.0, 0.0, 0.0, 1.0, 0.0, 1.0, 1.0, 0.0, 1.0, 0.0, 0.0, 1.0, 0.0, 1.0, 1.0, 0.0, 1.0, 0.0, 0.0, 1.0, 0.0, 1.0, 1.0, 0.0, 0.0, 1.0, 0.0, 1.0, 1.0, 0.0, 0.0, 1.0, 0.0, 1.0, 1.0, 0.0, 1.0, 0.0, 0.0, 1.0, 0.0, 1.0, 1.0, 0.0, 0.0, 1.0, 0.0, 1.0, 1.0, 0.0, 1.0, 0.0, 0.0, 1.0, 0.0, 1.0, 1.0, 0.0, 0.0, 1.0, 0.0, 1.0, 1.0, 0.0, 1.0, 0.0, 0.0, 1.0, 0.0, 1.0, 1.0, 0.0, 1.0, 0.0, 0.0, 1.0, 0.0, 1.0, 1.0, 0.0, 0.0, 1.0, 0.0, 1.0, 1.0, 0.0, 0.0, 1.0, 0.0, 1.0, 1.0, 0.0, 1.0, 0.0, 0.0, 1.0, 0.0, 1.0, 1.0, 0.0, 1.0, 0.0, 0.0, 1.0, 0.0, 1.0, 1.0, 0.0, 1.0, 0.0, 0.0, 1.0, 0.0, 1.0, 1.0, 0.0, 1.0, 0.0, 0.0, 1.0, 0.0, 1.0, 1.0, 0.0, 1.0, 0.0, 0.0, 1.0, 0.0, 1.0, 1.0, 0.0, 1.0, 0.0, 0.0, 1.0, 0.0, 1.0, 1.0, 0.0, 1.0, 0.0, 0.0, 1.0, 0.0, 1.0, 1.0, 0.0, 1.0, 0.0, 0.0, 1.0, 0.0, 1.0, 1.0, 0.0, 1.0, 0.0, 0.0, 1.0, 0.0, 1.0, 1.0, 0.0, 1.0, 0.0, 0.0, 1.0, 0.0, 1.0, 1.0, 0.0, 1.0, 0.0, 0.0, 1.0, 0.0, 1.0, 1.0, 0.0, 1.0, 0.0, 0.0, 1.0, 0.0, 1.0, 1.0, 0.0, 1.0, 0.0, 0.0, 1.0, 0.0, 1.0, 1.0, 0.0, 1.0, 0.0, 0.0, 1.0, 0.0, 1.0, 1.0, 0.0, 1.0, 0.0, 0.0, 1.0, 0.0, 1.0, 1.0, 0.0, 1.0, 0.0, 0.0, 1.0, 0.0, 1.0, 1.0, 0.0, 1.0, 0.0, 0.0, 1.0, 0.0, 1.0, 1.0, 0.0, 1.0, 0.0, 0.0, 1.0, 0.0, 1.0, 1.0, 0.0, 1.0, 0.0, 0.0, 1.0, 0.0, 1.0, 1.0, 0.0, 1.0, 0.0, 0.0, 1.0, 0.0, 1.0, 1.0, 0.0, 1.0, 0.0, 0.0, 1.0, 0.0, 1.0, 1.0, 0.0, 1.0, 0.0, 0.0, 1.0, 0.0, 1.0, 1.0, 0.0, 1.0, 0.0, 0.0, 1.0, 0.0, 1.0, 1.0, 0.0, 1.0, 0.0, 0.0, 1.0, 0.0, 1.0, 1.0, 0.0, 1.0, 0.0, 0.0, 1.0, 0.0, 1.0, 1.0, 0.0, 1.0, 0.0, 0.0, 1.0, 0.0, 1.0, 1.0, 0.0, 1.0, 0.0, 0.0, 1.0, 0.0, 1.0, 1.0, 0.0, 1.0, 0.0, 0.0, 1.0, 0.0, 1.0, 1.0, 0.0, 1.0, 0.0, 0.0, 1.0, 0.0, 1.0, 1.0, 0.0, 1.0, 0.0, 0.0, 1.0, 0.0, 1.0, 1.0, 0.0, 1.0, 0.0, 0.0, 1.0, 0.0, 1.0, 1.0, 0.0, 1.0, 0.0, 0.0, 1.0, 0.0, 1.0, 1.0, 0.0, 1.0, 0.0, 0.0, 1.0, 0.0, 1.0, 1.0, 0.0, 1.0, 0.0, 0.0, 1.0, 0.0, 1.0, 1.0, 0.0, 1.0, 0.0, 0.0, 1.0, 0.0, 1.0, 1.0, 0.0, 1.0, 0.0, 0.0, 1.0, 0.0, 1.0, 1.0, 0.0, 1.0, 0.0, 0.0, 1.0, 0.0, 1.0, 1.0, 0.0, 1.0, 0.0, 0.0, 1.0, 0.0, 1.0, 1.0, 0.0, 1.0, 0.0, 0.0, 1.0, 0.0, 1.0, 1.0, 0.0, 0.0, 1.0, 0.0, 1.0, 1.0, 0.0, 1.0, 0.0, 0.0, 1.0, 0.0, 1.0, 1.0, 0.0, 1.0, 0.0, 0.0, 1.0, 0.0, 1.0, 1.0, 0.0, 1.0, 0.0, 0.0, 1.0, 0.0, 1.0, 1.0, 0.0, 0.0, 1.0, 0.0, 1.0, 1.0, 0.0, 1.0, 0.0, 0.0, 1.0, 0.0, 1.0, 1.0, 0.0, 1.0, 0.0, 0.0, 1.0, 0.0, 1.0, 1.0, 0.0, 1.0, 0.0, 0.0, 1.0, 0.0, 1.0, 1.0, 0.0, 1.0, 0.0, 0.0, 1.0, 0.0, 1.0, 1.0, 0.0, 1.0, 0.0, 0.0, 1.0, 0.0, 1.0, 1.0, 0.0, 1.0, 0.0, 0.0, 1.0, 0.0, 1.0, 1.0, 0.0, 1.0, 0.0, 0.0, 1.0, 0.0, 1.0, 1.0, 0.0, 1.0, 0.0, 0.0, 1.0, 0.0, 1.0, 1.0, 0.0, 1.0, 0.0, 0.0, 1.0, 0.0, 1.0, 1.0, 0.0, 1.0, 0.0, 0.0, 1.0, 0.0, 1.0, 1.0, 0.0, 0.0, 1.0, 0.0, 1.0, 1.0, 0.0, 1.0, 0.0, 0.0, 1.0, 0.0, 1.0, 1.0, 0.0, 1.0, 0.0, 0.0, 1.0, 0.0, 1.0, 1.0, 0.0, 1.0, 0.0, 0.0, 1.0, 0.0, 1.0, 1.0, 0.0, 0.0, 1.0, 0.0, 1.0, 1.0, 0.0, 1.0, 0.0, 0.0, 1.0, 0.0, 1.0, 1.0, 0.0, 1.0, 0.0, 0.0, 1.0, 0.0, 1.0, 1.0, 0.0, 0.0, 1.0, 0.0, 1.0, 1.0, 0.0, 1.0, 0.0, 0.0, 1.0, 0.0, 1.0, 1.0, 0.0, 0.0, 1.0, 0.0, 1.0, 1.0, 0.0, 1.0, 0.0, 0.0, 1.0, 0.0, 1.0, 1.0, 0.0, 0.0, 1.0, 0.0, 1.0, 1.0, 0.0, 0.0, 1.0, 0.0, 1.0, 1.0, 0.0, 1.0, 0.0, 0.0, 1.0, 0.0, 1.0, 1.0, 0.0, 1.0, 0.0, 0.0, 1.0, 0.0, 1.0, 1.0, 0.0, 0.0, 1.0, 0.0, 1.0, 1.0, 0.0, 1.0, 0.0, 0.0, 1.0, 0.0, 1.0, 1.0, 0.0, 0.0, 1.0, 0.0, 1.0, 1.0, 0.0, 1.0, 0.0, 0.0, 1.0, 0.0, 1.0, 1.0, 0.0, 1.0, 0.0, 0.0, 1.0, 0.0, 1.0, 1.0, 0.0, 1.0, 0.0, 0.0, 1.0, 0.0, 1.0, 1.0, 0.0, 1.0, 0.0, 0.0, 1.0, 0.0, 1.0, 1.0, 0.0, 1.0, 0.0, 0.0, 1.0, 0.0, 1.0, 1.0, 0.0, 1.0, 0.0, 0.0, 1.0, 0.0, 1.0, 1.0, 0.0, 1.0, 0.0, 0.0, 1.0, 0.0, 1.0, 1.0, 0.0, 0.0, 1.0, 0.0, 1.0, 1.0, 0.0, 1.0, 0.0, 0.0, 1.0, 0.0, 1.0, 1.0, 0.0, 0.0, 1.0, 0.0, 1.0, 1.0, 0.0, 1.0, 0.0, 0.0, 1.0, 0.0, 1.0, 1.0, 0.0, 0.0, 1.0, 0.0, 1.0, 1.0, 0.0, 0.0, 1.0, 0.0, 1.0, 1.0, 0.0, 1.0, 0.0, 0.0, 1.0, 0.0, 1.0, 1.0, 0.0, 0.0, 1.0, 0.0, 1.0, 1.0, 0.0, 0.0, 1.0, 0.0, 1.0, 1.0, 0.0, 1.0, 0.0, 0.0, 1.0, 0.0, 1.0, 1.0, 0.0, 1.0, 0.0, 0.0, 1.0, 0.0, 1.0, 1.0, 0.0, 1.0, 0.0, 0.0, 1.0, 0.0, 1.0, 1.0, 0.0, 1.0, 0.0, 0.0, 1.0, 0.0, 1.0, 1.0, 0.0, 1.0, 0.0, 0.0, 1.0, 0.0, 1.0, 1.0, 0.0, 1.0, 0.0, 0.0, 1.0, 0.0, 1.0, 1.0, 0.0, 1.0, 0.0, 0.0, 1.0, 0.0, 1.0, 1.0, 0.0, 0.0, 1.0, 0.0, 1.0, 1.0, 0.0, 1.0, 0.0, 0.0, 1.0, 0.0, 1.0, 1.0, 0.0, 0.0, 1.0, 0.0, 1.0, 1.0, 0.0, 1.0, 0.0, 0.0, 1.0, 0.0, 1.0, 1.0, 0.0, 0.0, 1.0, 0.0, 1.0, 1.0, 0.0, 0.0, 1.0, 0.0, 1.0, 1.0, 0.0, 1.0, 0.0, 0.0, 1.0, 0.0, 1.0, 1.0, 0.0, 1.0, 0.0, 0.0, 1.0, 0.0, 1.0, 1.0, 0.0, 0.0, 1.0, 0.0, 1.0, 1.0, 0.0, 1.0, 0.0, 0.0, 1.0, 0.0, 1.0, 1.0, 0.0, 0.0, 1.0, 0.0, 1.0, 1.0, 0.0, 1.0, 0.0, 0.0, 1.0, 0.0, 1.0, 1.0, 0.0, 1.0, 0.0, 0.0, 1.0, 0.0, 1.0, 1.0, 0.0, 1.0, 0.0, 0.0, 1.0, 0.0, 1.0, 1.0, 0.0, 1.0, 0.0, 0.0, 1.0, 0.0, 1.0, 1.0, 0.0, 1.0, 0.0, 0.0, 1.0, 0.0, 1.0, 1.0, 0.0, 1.0, 0.0, 0.0, 1.0, 0.0, 1.0, 1.0, 0.0, 1.0, 0.0, 0.0, 1.0, 0.0, 1.0, 1.0, 0.0, 1.0, 0.0, 0.0, 1.0, 0.0, 1.0, 1.0, 0.0, 1.0, 0.0, 0.0, 1.0, 0.0, 1.0, 1.0, 0.0, 1.0, 0.0, 0.0, 1.0, 0.0, 1.0, 1.0, 0.0, 1.0, 0.0, 0.0, 1.0, 0.0, 1.0, 1.0, 0.0, 1.0, 0.0, 0.0, 1.0, 0.0, 1.0, 1.0, 0.0, 1.0, 0.0, 0.0, 1.0, 0.0, 1.0, 1.0, 0.0, 1.0, 0.0, 0.0, 1.0, 0.0, 1.0, 1.0, 0.0, 1.0, 0.0, 0.0, 1.0, 0.0, 1.0, 1.0, 0.0, 1.0, 0.0, 0.0, 1.0, 0.0, 1.0, 1.0, 0.0, 1.0, 0.0, 0.0, 1.0, 0.0, 1.0, 1.0, 0.0, 1.0, 0.0, 0.0, 1.0, 0.0, 1.0, 1.0, 0.0, 1.0, 0.0, 0.0, 1.0, 0.0, 1.0, 1.0, 0.0, 1.0, 0.0, 0.0, 1.0, 0.0, 1.0, 1.0, 0.0, 1.0, 0.0, 0.0, 1.0, 0.0, 1.0, 1.0, 0.0, 0.0, 1.0, 0.0, 1.0, 1.0, 0.0, 1.0, 0.0, 0.0, 1.0, 0.0, 1.0, 1.0, 0.0, 1.0, 0.0, 0.0, 1.0, 0.0, 1.0, 1.0, 0.0, 0.0, 1.0, 0.0, 1.0, 1.0, 0.0, 1.0])
me_mesh.use_remesh_preserve_volume = False
me_mesh.use_remesh_preserve_attributes = False
me_mesh.use_mirror_vertex_groups = False
me_mesh.update()

# ---- objects
ob_nurbspath = bpy.data.objects.new('NurbsPath', me_cunurbspath)
ob_cube = bpy.data.objects.new('Cube', me_cube)
ob_mball_003 = bpy.data.objects.new('Mball.003', me_mesh)
ob_lamp = bpy.data.objects.new('Lamp', light_lamp)

# ---- transforms, parenting, visibility, modifiers, constraints
ob_nurbspath.location = (1.225, -1.014, 0.5137)
ob_nurbspath.lineart.crease_threshold = 0.0
ob_cube.location = (0.0, 0.0, 0.0)
ob_cube.lineart.crease_threshold = 0.0
ob_mball_003.location = (0.0, 0.0, 0.0)
ob_mball_003.hide_render = True
ob_mball_003.lineart.crease_threshold = 0.0
ob_lamp.location = (4.076, 1.005, 5.904)
ob_lamp.rotation_euler = (0.6503, 0.05522, 1.866)
ob_lamp.lock_rotations_4d = False
ob_lamp.empty_display_type = 'ARROWS'
ob_lamp.color = (0.0, 0.0, 0.0, 0.0)
ob_lamp.lineart.crease_threshold = 0.0

# ---- collection membership
col_collection_1.objects.link(ob_nurbspath)
col_collection_1.objects.link(ob_cube)
col_collection_1.objects.link(ob_mball_003)
col_collection_1.objects.link(ob_lamp)

# ---- scene / render settings (as saved in the file)
scene.frame_start = 1; scene.frame_end = 250; scene.frame_set(1)
scene.render.engine = 'BLENDER_EEVEE_NEXT'
scene.render.resolution_percentage = 50
scene.render.dither_intensity = 0.0
scene.cycles.use_denoising = False
scene.cycles.samples = 128
scene.cycles.sampling_pattern = 'TABULATED_SOBOL'
scene.cycles.use_adaptive_sampling = False
scene.cycles.use_light_tree = False
scene.cycles.blur_glossy = 0.0
scene.cycles.sample_clamp_indirect = 0.0
scene.view_settings.view_transform = 'Standard'
bpy.context.view_layer.update()

# ---- added for rendering (the .blend has no active camera): camera
cam_auto = bpy.data.cameras.new('AutoCamera')
cam_auto.lens = 50.0
cam_auto.sensor_width = 36.0
cam_auto.clip_end = 1000.0
ob_auto_camera = bpy.data.objects.new('AutoCamera', cam_auto)
scene.collection.objects.link(ob_auto_camera)
ob_auto_camera.location = (6.86004, -8.08414, 5.7881)
ob_auto_camera.rotation_euler = (1.09748, -7.21219e-08, 0.694738)
scene.camera = ob_auto_camera
bpy.context.view_layer.update()
